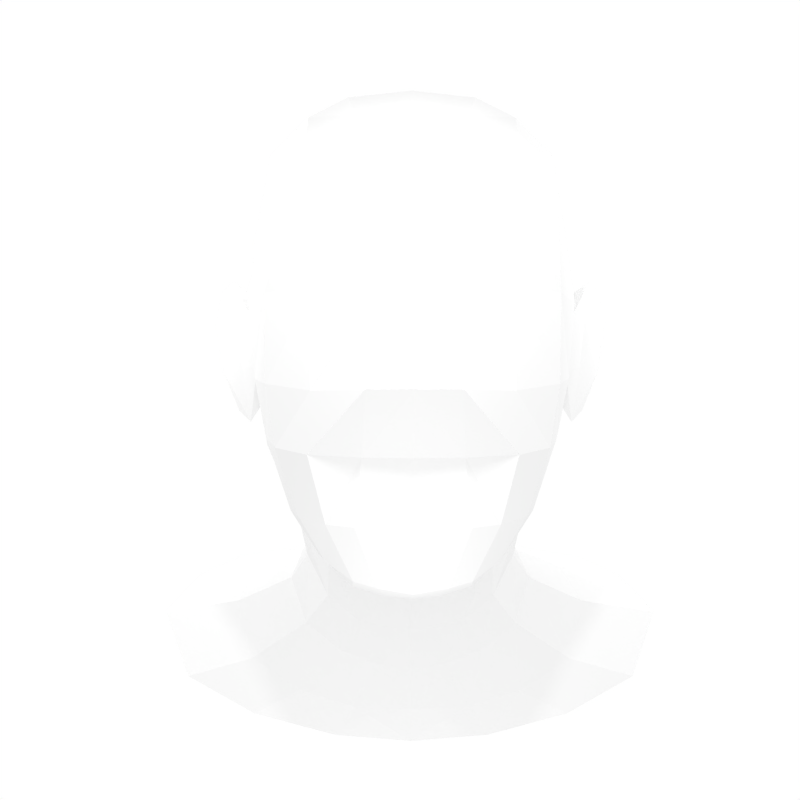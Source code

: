 # Source: Basehead.blend  (saved by Blender 2.69.0; exported with 4.5.12 LTS)
import bpy
from mathutils import Matrix  # noqa: F401  (used for matrix-valued properties, if any)

bpy.ops.wm.read_factory_settings(use_empty=True)
scene = bpy.context.scene
scene.name = 'Scene'

# ---- collections
col_collection_1 = bpy.data.collections.new('Collection 1'); scene.collection.children.link(col_collection_1)

# ---- materials (node trees are filled in below, after node groups)
mat_material = bpy.data.materials.new('Material')
mat_material.alpha_threshold = 0.0
mat_material.roughness = 0.5
mat_material.line_color = (0.0, 0.0, 0.0, 1.0)

# ---- material node trees

# ---- world
world_world = bpy.data.worlds.new('World'); scene.world = world_world
world_world.color = (1.0, 1.0, 1.0)
world_world.use_sun_shadow = False
world_world.sun_shadow_jitter_overblur = 0.0
world_world.cycles.sampling_method = 'MANUAL'
world_world.cycles.sample_map_resolution = 256
world_world.light_settings.ao_factor = 0.0
world_world.light_settings.distance = 37.12

# ---- cameras
cam_camera = bpy.data.cameras.new('Camera')
cam_camera.clip_end = 100.0
cam_camera.lens = 35.0
cam_camera.sensor_width = 32.0
cam_camera.sensor_height = 18.0
cam_camera.ortho_scale = 7.314
cam_camera.dof.focus_distance = 0.0

# ---- lights
light_point_005 = bpy.data.lights.new('Point.005', 'POINT')
light_point_005.transmission_factor = 0.0
light_point_005.energy = 50.0
light_point_005.shadow_buffer_clip_start = 0.5
light_point_005.shadow_soft_size = 0.1
light_point_005.shadow_maximum_resolution = 0.006
light_point_005.use_absolute_resolution = True
light_point_005.cycles.use_multiple_importance_sampling = False
light_point_001 = bpy.data.lights.new('Point.001', 'POINT')
light_point_001.transmission_factor = 0.0
light_point_001.energy = 110.0
light_point_001.shadow_buffer_clip_start = 0.5
light_point_001.shadow_soft_size = 0.1
light_point_001.shadow_maximum_resolution = 0.006
light_point_001.use_absolute_resolution = True
light_point_001.cycles.use_multiple_importance_sampling = False

# ---- meshes
me_cube = bpy.data.meshes.new('Cube')
me_cube.from_pydata([(0.7949, 1.453, -0.4562), (0.6312, -1.15, -0.5445), (1.139, 0.7979, -0.4479), (1.094, -0.4167, -0.4503), (0.4394, 1.605, -0.4542), (0.2771, -1.593, -0.5413), (0.9625, -0.8029, -0.4967), (1.032, 1.168, -0.4306), (0.7074, 1.646, -2.084), (0.8395, 0.2065, -2.829), (1.398, 0.6214, -2.236), (0.4342, 0.1234, -2.924), (1.051, 1.461, -1.963), (1.293, 1.088, -2.042), (1.236, 0.3042, -2.613), (0.3403, 1.759, -2.143), (1.116, 1.852, -2.194), (1.846, 1.263, -2.158), (0.6177, 1.954, -2.264), (2.011, 0.7166, -2.349), (1.2, 0.2129, -3.009), (1.574, 1.682, -2.08), (0.5706, 0.05241, -3.112), (1.74, 0.3422, -2.763), (0.5442, 1.317, -1.218), (0.7859, 1.494, 0.1232), (0.6318, -1.102, 0.06562), (0.5448, -1.087, -1.374), (1.175, 0.8591, 0.1293), (0.8911, -0.03914, -1.348), (0.8689, 0.704, -1.29), (1.14, -0.3843, 0.08127), (0.8377, -0.457, -1.365), (0.7932, 0.05145, 1.461), (0.7137, 0.8654, 1.339), (0.7262, -0.385, 1.374), (0.4092, -0.4768, -1.889), (0.4139, -0.0777, -1.767), (0.2599, 1.41, -1.212), (0.4478, 1.648, 0.1277), (0.714, 1.348, -0.8566), (0.7526, 1.427, 0.6733), (0.2129, -1.329, 0.08676), (0.3573, -1.189, -1.381), (0.7322, -1.044, 0.6502), (0.6541, -1.126, -0.9393), (0.889, 0.3435, -1.45), (1.16, 0.08692, 0.6467), (1.131, 0.8315, 0.6012), (1.091, -0.2734, 0.5932), (1.075, 0.03975, -0.9351), (1.083, 0.7401, -0.8435), (1.021, -0.3472, -0.8735), (0.7726, 0.4518, 1.427), (0.4826, 0.04016, 1.605), (0.4265, 0.9176, 1.448), (0.4435, -0.4173, 1.504), (0.1846, -0.5174, -1.945), (0.1769, -0.06305, -1.828), (0.751, 1.319, -1.804), (0.269, 0.1577, -2.611), (0.3928, 0.1388, -1.919), (0.6842, -0.8435, 1.12), (0.6398, 1.197, 1.117), (1.046, 0.05204, 1.15), (0.9604, 0.7854, 1.121), (0.9758, -0.7716, 0.101), (0.7428, -0.8236, -1.359), (0.379, -0.9725, -1.751), (1.069, 1.234, 0.1173), (0.7483, 1.131, -1.23), (0.9589, 0.5634, -2.034), (0.9104, 0.9709, -1.874), (0.686, -0.06488, -1.642), (0.5455, 0.2093, -2.518), (0.9883, -0.3462, 1.117), (0.8109, 0.291, -2.329), (0.5402, 1.516, -1.931), (0.6481, -0.4176, -1.673), (0.3947, 1.479, -0.8587), (0.4289, 1.572, 0.6884), (0.2816, -1.176, 0.6561), (0.3137, -1.241, -0.9493), (1.172, 0.4177, 0.5992), (1.094, 0.3916, -0.8812), (0.471, 0.485, 1.561), (0.1837, 0.1163, -1.955), (0.3641, -0.9052, 1.225), (0.365, 1.288, 1.203), (1.029, 0.4103, 1.145), (0.9709, -0.7064, 0.6014), (0.8951, -0.8196, -0.9125), (0.2197, -1.041, -1.781), (1.021, 1.172, 0.612), (0.9784, 1.123, -0.8406), (0.2759, 1.639, -1.996), (0.621, 0.1691, -1.761), (0.914, -0.6824, 0.9811), (0.8982, 1.08, 0.9932), (0.5761, -0.7658, -1.656), (0.4758, 1.345, -1.69), (0.4173, 0.1749, -2.268), (0.8166, 0.436, -1.826), (0.1982, 0.1474, -2.327), (0.668, 1.15, -1.636), (0.7958, 0.8022, -1.716), (0.6361, 0.2261, -2.104), (0.2323, 1.456, -1.702), (1.208, 0.4643, -0.4139), (1.241, 0.4795, 0.1111), (1.113, -0.2017, -0.3756), (1.156, -0.1817, -0.009892), (1.198, 0.08596, 0.3093), (1.156, -0.1055, 0.1612), (1.117, 0.03896, -0.7046), (1.073, -0.1606, -0.6176), (1.217, 0.2503, 0.282), (1.158, 0.2328, -0.6357), (1.234, 0.2861, -0.3513), (1.257, 0.2923, 0.01366), (1.324, 0.01142, 0.2697), (1.191, -0.005345, -0.7637), (1.425, 0.1659, 0.2254), (1.31, 0.1759, -0.6812), (1.44, 0.2399, -0.3901), (1.487, 0.2225, 0.005347), (1.176, 0.1334, -0.6227), (1.279, 0.1959, -0.3466), (1.251, 0.1654, 0.2005), (1.303, 0.1994, -0.0141), (1.298, 0.02132, 0.01033), (1.255, 0.001312, -0.3554), (0.0, 1.66, -0.4537), (0.0, -1.645, -0.5414), (0.0, 1.798, -2.167), (0.0, 0.09239, -2.932), (0.0, 1.682, -2.023), (0.0, 1.988, -2.31), (0.0, 0.03199, -3.15), (0.0, 1.472, -1.195), (0.0, 1.703, 0.1282), (0.0, -1.368, 0.08323), (0.0, -1.215, -1.386), (0.0, 0.03565, 1.662), (0.0, 0.9384, 1.485), (0.0, -0.4314, 1.547), (0.0, -0.5199, -1.962), (0.0, -0.06972, -1.85), (0.0, 0.1265, -2.629), (0.0, 1.535, -0.8551), (0.0, 1.622, 0.6931), (0.0, -1.204, 0.6664), (0.0, -1.278, -0.9518), (0.0, 0.5004, 1.613), (0.0, 0.1043, -1.962), (0.0, -0.9273, 1.247), (0.0, 1.312, 1.223), (0.0, -1.065, -1.813), (-0.7949, 1.453, -0.4562), (-0.6312, -1.15, -0.5445), (-1.139, 0.7979, -0.4479), (-1.094, -0.4167, -0.4503), (-0.4394, 1.605, -0.4542), (-0.2771, -1.593, -0.5413), (-0.9625, -0.8029, -0.4967), (-1.032, 1.168, -0.4306), (-0.7074, 1.646, -2.084), (-0.8395, 0.2065, -2.829), (-1.398, 0.6214, -2.236), (-0.4342, 0.1234, -2.924), (-1.051, 1.461, -1.963), (-1.293, 1.088, -2.042), (-1.236, 0.3042, -2.613), (-0.3403, 1.759, -2.143), (-1.116, 1.852, -2.194), (-1.846, 1.263, -2.158), (-0.6177, 1.954, -2.264), (-2.011, 0.7166, -2.349), (-1.2, 0.2129, -3.009), (-1.574, 1.682, -2.08), (-0.5706, 0.05241, -3.112), (-1.74, 0.3422, -2.763), (-0.5442, 1.317, -1.218), (-0.7859, 1.494, 0.1232), (-0.6318, -1.102, 0.06562), (-0.5448, -1.087, -1.374), (-1.175, 0.8591, 0.1293), (-0.8911, -0.03914, -1.348), (-0.8689, 0.704, -1.29), (-1.14, -0.3843, 0.08127), (-0.8377, -0.457, -1.365), (-0.7932, 0.05145, 1.461), (-0.7137, 0.8654, 1.339), (-0.7262, -0.385, 1.374), (-0.4092, -0.4768, -1.889), (-0.4139, -0.0777, -1.767), (-0.2599, 1.41, -1.212), (-0.4478, 1.648, 0.1277), (-0.714, 1.348, -0.8566), (-0.7526, 1.427, 0.6733), (-0.2129, -1.329, 0.08676), (-0.3573, -1.189, -1.381), (-0.7322, -1.044, 0.6502), (-0.6541, -1.126, -0.9393), (-0.889, 0.3435, -1.45), (-1.16, 0.08692, 0.6467), (-1.131, 0.8315, 0.6012), (-1.091, -0.2734, 0.5932), (-1.075, 0.03975, -0.9351), (-1.083, 0.7401, -0.8435), (-1.021, -0.3472, -0.8735), (-0.7726, 0.4518, 1.427), (-0.4826, 0.04016, 1.605), (-0.4265, 0.9176, 1.448), (-0.4435, -0.4173, 1.504), (-0.1846, -0.5174, -1.945), (-0.1769, -0.06305, -1.828), (-0.751, 1.319, -1.804), (-0.269, 0.1577, -2.611), (-0.3928, 0.1388, -1.919), (-0.6842, -0.8435, 1.12), (-0.6398, 1.197, 1.117), (-1.046, 0.05204, 1.15), (-0.9604, 0.7854, 1.121), (-0.9758, -0.7716, 0.101), (-0.7428, -0.8236, -1.359), (-0.379, -0.9725, -1.751), (-1.069, 1.234, 0.1173), (-0.7483, 1.131, -1.23), (-0.9589, 0.5634, -2.034), (-0.9104, 0.9709, -1.874), (-0.686, -0.06488, -1.642), (-0.5455, 0.2093, -2.518), (-0.9883, -0.3462, 1.117), (-0.8109, 0.291, -2.329), (-0.5402, 1.516, -1.931), (-0.6481, -0.4176, -1.673), (-0.3947, 1.479, -0.8587), (-0.4289, 1.572, 0.6884), (-0.2816, -1.176, 0.6561), (-0.3137, -1.241, -0.9493), (-1.172, 0.4177, 0.5992), (-1.094, 0.3916, -0.8812), (-0.471, 0.485, 1.561), (-0.1837, 0.1163, -1.955), (-0.3641, -0.9052, 1.225), (-0.365, 1.288, 1.203), (-1.029, 0.4103, 1.145), (-0.9709, -0.7064, 0.6014), (-0.8951, -0.8196, -0.9125), (-0.2197, -1.041, -1.781), (-1.021, 1.172, 0.612), (-0.9784, 1.123, -0.8406), (-0.2759, 1.639, -1.996), (-0.621, 0.1691, -1.761), (-0.914, -0.6824, 0.9811), (-0.8982, 1.08, 0.9932), (-0.5761, -0.7658, -1.656), (0.0, 1.509, -1.707), (-0.4758, 1.345, -1.69), (-0.4173, 0.1749, -2.268), (-0.8166, 0.436, -1.826), (-0.1982, 0.1474, -2.327), (-0.668, 1.15, -1.636), (0.0, 0.1257, -2.333), (-0.7958, 0.8022, -1.716), (-0.6361, 0.2261, -2.104), (-0.2323, 1.456, -1.702), (-1.208, 0.4643, -0.4139), (-1.241, 0.4795, 0.1111), (-1.113, -0.2017, -0.3756), (-1.156, -0.1817, -0.009892), (-1.198, 0.08596, 0.3093), (-1.156, -0.1055, 0.1612), (-1.117, 0.03896, -0.7046), (-1.073, -0.1606, -0.6176), (-1.217, 0.2503, 0.282), (-1.158, 0.2328, -0.6357), (-1.234, 0.2861, -0.3513), (-1.257, 0.2923, 0.01366), (-1.324, 0.01142, 0.2697), (-1.191, -0.005345, -0.7637), (-1.425, 0.1659, 0.2254), (-1.31, 0.1759, -0.6812), (-1.44, 0.2399, -0.3901), (-1.487, 0.2225, 0.005347), (-1.176, 0.1334, -0.6227), (-1.279, 0.1959, -0.3466), (-1.251, 0.1654, 0.2005), (-1.303, 0.1994, -0.0141), (-1.298, 0.02132, 0.01033), (-1.255, 0.001312, -0.3554)], [], [(39, 4, 132, 140), (69, 7, 0, 25), (82, 5, 133, 152), (31, 49, 90, 66), (91, 6, 1, 45), (94, 7, 2, 51), (52, 3, 6, 91), (25, 0, 4, 39), (78, 36, 37, 73), (95, 77, 8, 15), (76, 74, 9, 14), (72, 71, 10, 13), (74, 60, 11, 9), (136, 95, 15, 134), (71, 76, 14, 10), (77, 59, 12, 8), (60, 148, 135, 11), (59, 72, 13, 12), (107, 100, 77, 95), (106, 101, 74, 76), (105, 102, 71, 72), (101, 103, 60, 74), (258, 107, 95, 136), (102, 106, 76, 71), (100, 104, 59, 77), (103, 264, 148, 60), (104, 105, 72, 59), (79, 38, 139, 149), (94, 70, 24, 40), (40, 24, 38, 79), (4, 79, 149, 132), (80, 39, 140, 150), (7, 94, 40, 0), (93, 69, 25, 41), (41, 25, 39, 80), (88, 80, 150, 156), (63, 41, 80, 88), (81, 87, 155, 151), (42, 81, 151, 141), (5, 42, 141, 133), (66, 90, 44, 26), (6, 66, 26, 1), (1, 26, 42, 5), (43, 82, 152, 142), (92, 43, 142, 157), (67, 91, 45, 27), (99, 67, 27, 68), (68, 27, 43, 92), (44, 62, 87, 81), (75, 49, 47, 64), (69, 93, 48, 28), (7, 69, 28, 2), (46, 84, 50, 29), (96, 46, 29, 73), (70, 94, 51, 30), (15, 8, 16, 18), (14, 9, 20, 23), (83, 89, 64, 47), (3, 31, 66, 6), (78, 32, 67, 99), (85, 153, 143, 54), (88, 156, 144, 55), (55, 144, 153, 85), (53, 85, 54, 33), (89, 53, 33, 64), (63, 88, 55, 34), (98, 63, 34, 65), (65, 34, 53, 89), (73, 29, 32, 78), (56, 145, 155, 87), (54, 143, 145, 56), (75, 35, 62, 97), (57, 92, 157, 146), (78, 99, 68, 36), (64, 33, 35, 75), (86, 58, 147, 154), (57, 146, 147, 58), (96, 73, 37, 61), (61, 37, 58, 86), (13, 10, 19, 17), (9, 11, 22, 20), (134, 15, 18, 137), (10, 14, 23, 19), (8, 12, 21, 16), (11, 135, 138, 22), (12, 13, 17, 21), (37, 36, 57, 58), (0, 40, 79, 4), (98, 93, 41, 63), (97, 62, 44, 90), (27, 45, 82, 43), (49, 75, 97, 90), (98, 65, 48, 93), (26, 44, 81, 42), (30, 51, 84, 46), (32, 52, 91, 67), (52, 32, 29, 50), (34, 55, 85, 53), (35, 56, 87, 62), (36, 68, 92, 57), (56, 35, 33, 54), (45, 1, 5, 82), (48, 65, 89, 83), (38, 24, 100, 107), (96, 61, 101, 106), (30, 46, 102, 105), (61, 86, 103, 101), (139, 38, 107, 258), (46, 96, 106, 102), (24, 70, 104, 100), (86, 154, 264, 103), (70, 30, 105, 104), (51, 2, 108, 84), (2, 28, 109, 108), (28, 48, 83, 109), (3, 52, 115, 110), (49, 31, 111, 113), (31, 3, 110, 111), (84, 108, 118, 117), (108, 109, 119, 118), (109, 83, 116, 119), (47, 49, 113, 112), (52, 50, 114, 115), (83, 47, 112, 116), (50, 84, 117, 114), (126, 127, 124, 123), (127, 129, 125, 124), (129, 128, 122, 125), (117, 118, 127, 126), (118, 119, 129, 127), (119, 116, 128, 129), (130, 125, 122, 120), (131, 130, 111, 110), (125, 130, 131, 124), (124, 131, 121, 123), (126, 123, 121, 115), (121, 131, 110, 115), (128, 116, 112, 113), (120, 113, 111, 130), (122, 128, 113, 120), (117, 126, 115, 114), (197, 140, 132, 162), (227, 183, 158, 165), (240, 152, 133, 163), (189, 224, 248, 207), (249, 203, 159, 164), (252, 209, 160, 165), (210, 249, 164, 161), (183, 197, 162, 158), (236, 231, 195, 194), (253, 173, 166, 235), (234, 172, 167, 232), (230, 171, 168, 229), (232, 167, 169, 218), (136, 134, 173, 253), (229, 168, 172, 234), (235, 166, 170, 217), (218, 169, 135, 148), (217, 170, 171, 230), (267, 253, 235, 259), (266, 234, 232, 260), (265, 230, 229, 261), (260, 232, 218, 262), (258, 136, 253, 267), (261, 229, 234, 266), (259, 235, 217, 263), (262, 218, 148, 264), (263, 217, 230, 265), (237, 149, 139, 196), (252, 198, 182, 228), (198, 237, 196, 182), (162, 132, 149, 237), (238, 150, 140, 197), (165, 158, 198, 252), (251, 199, 183, 227), (199, 238, 197, 183), (246, 156, 150, 238), (221, 246, 238, 199), (239, 151, 155, 245), (200, 141, 151, 239), (163, 133, 141, 200), (224, 184, 202, 248), (164, 159, 184, 224), (159, 163, 200, 184), (201, 142, 152, 240), (250, 157, 142, 201), (225, 185, 203, 249), (257, 226, 185, 225), (226, 250, 201, 185), (202, 239, 245, 220), (233, 222, 205, 207), (227, 186, 206, 251), (165, 160, 186, 227), (204, 187, 208, 242), (254, 231, 187, 204), (228, 188, 209, 252), (173, 176, 174, 166), (172, 181, 178, 167), (241, 205, 222, 247), (161, 164, 224, 189), (236, 257, 225, 190), (243, 212, 143, 153), (246, 213, 144, 156), (213, 243, 153, 144), (211, 191, 212, 243), (247, 222, 191, 211), (221, 192, 213, 246), (256, 223, 192, 221), (223, 247, 211, 192), (231, 236, 190, 187), (214, 245, 155, 145), (212, 214, 145, 143), (233, 255, 220, 193), (215, 146, 157, 250), (236, 194, 226, 257), (222, 233, 193, 191), (244, 154, 147, 216), (215, 216, 147, 146), (254, 219, 195, 231), (219, 244, 216, 195), (171, 175, 177, 168), (167, 178, 180, 169), (134, 137, 176, 173), (168, 177, 181, 172), (166, 174, 179, 170), (169, 180, 138, 135), (170, 179, 175, 171), (195, 216, 215, 194), (158, 162, 237, 198), (256, 221, 199, 251), (255, 248, 202, 220), (185, 201, 240, 203), (207, 248, 255, 233), (256, 251, 206, 223), (184, 200, 239, 202), (188, 204, 242, 209), (190, 225, 249, 210), (210, 208, 187, 190), (192, 211, 243, 213), (193, 220, 245, 214), (194, 215, 250, 226), (214, 212, 191, 193), (203, 240, 163, 159), (206, 241, 247, 223), (196, 267, 259, 182), (254, 266, 260, 219), (188, 265, 261, 204), (219, 260, 262, 244), (139, 258, 267, 196), (204, 261, 266, 254), (182, 259, 263, 228), (244, 262, 264, 154), (228, 263, 265, 188), (209, 242, 268, 160), (160, 268, 269, 186), (186, 269, 241, 206), (161, 270, 275, 210), (207, 273, 271, 189), (189, 271, 270, 161), (242, 277, 278, 268), (268, 278, 279, 269), (269, 279, 276, 241), (205, 272, 273, 207), (210, 275, 274, 208), (241, 276, 272, 205), (208, 274, 277, 242), (286, 283, 284, 287), (287, 284, 285, 289), (289, 285, 282, 288), (277, 286, 287, 278), (278, 287, 289, 279), (279, 289, 288, 276), (290, 280, 282, 285), (291, 270, 271, 290), (285, 284, 291, 290), (284, 283, 281, 291), (286, 275, 281, 283), (281, 275, 270, 291), (288, 273, 272, 276), (280, 290, 271, 273), (282, 280, 273, 288), (277, 274, 275, 286)])
me_cube.materials.append(mat_material)
me_cube.use_remesh_preserve_volume = False
me_cube.use_remesh_preserve_attributes = False
me_cube.use_mirror_x = True
me_cube.update()

# ---- objects
ob_point_000 = bpy.data.objects.new('Point.000', light_point_005)
ob_point_004 = bpy.data.objects.new('Point.004', light_point_001)
ob_point_003 = bpy.data.objects.new('Point.003', light_point_001)
ob_point_002 = bpy.data.objects.new('Point.002', light_point_001)
ob_point_001 = bpy.data.objects.new('Point.001', light_point_001)
ob_head = bpy.data.objects.new('Head', me_cube)
ob_camera = bpy.data.objects.new('Camera', cam_camera)

# ---- transforms, parenting, visibility, modifiers, constraints
ob_point_000.location = (0.001399, -2.843, -2.773)
ob_point_000.lineart.crease_threshold = 0.0
ob_point_004.location = (0.001399, -2.843, 1.147)
ob_point_004.lineart.crease_threshold = 0.0
ob_point_003.location = (-2.792, 0.3609, 1.147)
ob_point_003.lineart.crease_threshold = 0.0
ob_point_002.location = (-0.06022, 2.908, 1.147)
ob_point_002.lineart.crease_threshold = 0.0
ob_point_001.location = (3.329, 0.4636, 1.147)
ob_point_001.lineart.crease_threshold = 0.0
ob_head.location = (0.0, 0.0, 0.0)
ob_head.lock_rotations_4d = False
ob_head.empty_display_type = 'ARROWS'
ob_head.lineart.crease_threshold = 0.0
ob_head.use_mesh_mirror_x = True
ob_camera.location = (-0.08056, -6.508, -0.6034)
ob_camera.rotation_euler = (1.571, -3.894e-07, -6.283)
ob_camera.lock_rotations_4d = False
ob_camera.empty_display_type = 'ARROWS'
ob_camera.color = (0.0, 0.0, 0.0, 0.0)
ob_camera.display_type = 'WIRE'
ob_camera.lineart.crease_threshold = 0.0

# ---- collection membership
col_collection_1.objects.link(ob_point_000)
col_collection_1.objects.link(ob_point_004)
col_collection_1.objects.link(ob_point_003)
col_collection_1.objects.link(ob_point_002)
col_collection_1.objects.link(ob_point_001)
col_collection_1.objects.link(ob_head)
col_collection_1.objects.link(ob_camera)

# ---- scene / render settings (as saved in the file)
scene.camera = ob_camera
scene.frame_start = 1; scene.frame_end = 250; scene.frame_set(1)
scene.render.engine = 'CYCLES'
scene.render.image_settings.compression = 90
scene.render.resolution_x = 1080
scene.render.dither_intensity = 0.0
scene.render.film_transparent = True
scene.cycles.use_denoising = False
scene.cycles.samples = 100
scene.cycles.sampling_pattern = 'TABULATED_SOBOL'
scene.cycles.light_sampling_threshold = 0.0
scene.cycles.use_adaptive_sampling = False
scene.cycles.use_light_tree = False
scene.cycles.blur_glossy = 0.0
scene.cycles.volume_bounces = 1
scene.cycles.pixel_filter_type = 'GAUSSIAN'
scene.cycles.sample_clamp_indirect = 0.0
scene.view_settings.view_transform = 'Standard'
bpy.context.view_layer.update()
